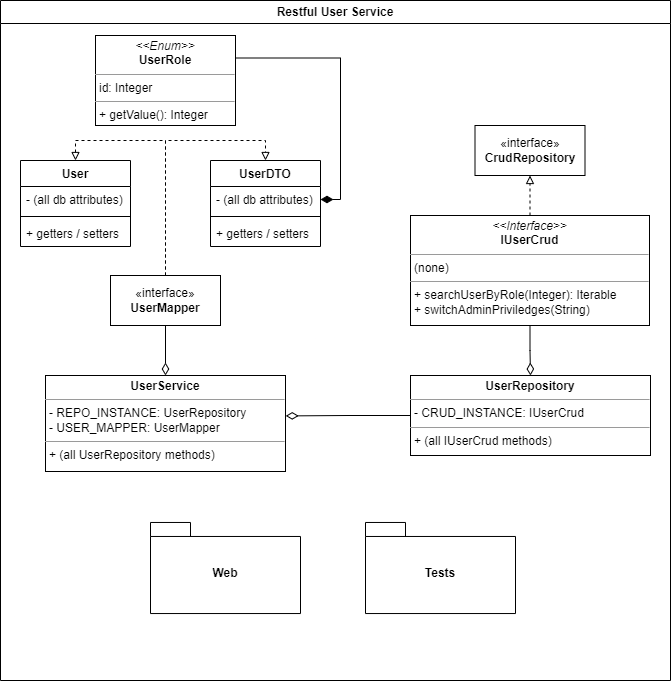

The diagram above was exported from draw.io. Its source (the exported page's mxGraphModel, read from the mxfile embedded in the PNG):
<mxGraphModel dx="732" dy="510" grid="1" gridSize="10" guides="1" tooltips="1" connect="1" arrows="1" fold="1" page="1" pageScale="1" pageWidth="1100" pageHeight="850" math="0" shadow="0">
  <root>
    <mxCell id="0" />
    <mxCell id="1" parent="0" />
    <mxCell id="Uovh46UTTe6WOonXCwlF-132" value="Restful User Service" style="swimlane;whiteSpace=wrap;html=1;" parent="1" vertex="1">
      <mxGeometry x="50" y="85" width="670" height="680" as="geometry" />
    </mxCell>
    <mxCell id="Uovh46UTTe6WOonXCwlF-148" value="User" style="swimlane;fontStyle=1;align=center;verticalAlign=top;childLayout=stackLayout;horizontal=1;startSize=26;horizontalStack=0;resizeParent=1;resizeParentMax=0;resizeLast=0;collapsible=1;marginBottom=0;whiteSpace=wrap;html=1;" parent="Uovh46UTTe6WOonXCwlF-132" vertex="1">
      <mxGeometry x="20" y="160" width="110" height="86" as="geometry" />
    </mxCell>
    <mxCell id="Uovh46UTTe6WOonXCwlF-149" value="- (all db attributes)" style="text;strokeColor=none;fillColor=none;align=left;verticalAlign=top;spacingLeft=4;spacingRight=4;overflow=hidden;rotatable=0;points=[[0,0.5],[1,0.5]];portConstraint=eastwest;whiteSpace=wrap;html=1;" parent="Uovh46UTTe6WOonXCwlF-148" vertex="1">
      <mxGeometry y="26" width="110" height="26" as="geometry" />
    </mxCell>
    <mxCell id="Uovh46UTTe6WOonXCwlF-150" value="" style="line;strokeWidth=1;fillColor=none;align=left;verticalAlign=middle;spacingTop=-1;spacingLeft=3;spacingRight=3;rotatable=0;labelPosition=right;points=[];portConstraint=eastwest;strokeColor=inherit;" parent="Uovh46UTTe6WOonXCwlF-148" vertex="1">
      <mxGeometry y="52" width="110" height="8" as="geometry" />
    </mxCell>
    <mxCell id="Uovh46UTTe6WOonXCwlF-151" value="+ getters / setters" style="text;strokeColor=none;fillColor=none;align=left;verticalAlign=top;spacingLeft=4;spacingRight=4;overflow=hidden;rotatable=0;points=[[0,0.5],[1,0.5]];portConstraint=eastwest;whiteSpace=wrap;html=1;" parent="Uovh46UTTe6WOonXCwlF-148" vertex="1">
      <mxGeometry y="60" width="110" height="26" as="geometry" />
    </mxCell>
    <mxCell id="Uovh46UTTe6WOonXCwlF-152" value="UserDTO" style="swimlane;fontStyle=1;align=center;verticalAlign=top;childLayout=stackLayout;horizontal=1;startSize=26;horizontalStack=0;resizeParent=1;resizeParentMax=0;resizeLast=0;collapsible=1;marginBottom=0;whiteSpace=wrap;html=1;" parent="Uovh46UTTe6WOonXCwlF-132" vertex="1">
      <mxGeometry x="210" y="160" width="110" height="86" as="geometry" />
    </mxCell>
    <mxCell id="Uovh46UTTe6WOonXCwlF-153" value="- (all db attributes)" style="text;strokeColor=none;fillColor=none;align=left;verticalAlign=top;spacingLeft=4;spacingRight=4;overflow=hidden;rotatable=0;points=[[0,0.5],[1,0.5]];portConstraint=eastwest;whiteSpace=wrap;html=1;" parent="Uovh46UTTe6WOonXCwlF-152" vertex="1">
      <mxGeometry y="26" width="110" height="26" as="geometry" />
    </mxCell>
    <mxCell id="Uovh46UTTe6WOonXCwlF-154" value="" style="line;strokeWidth=1;fillColor=none;align=left;verticalAlign=middle;spacingTop=-1;spacingLeft=3;spacingRight=3;rotatable=0;labelPosition=right;points=[];portConstraint=eastwest;strokeColor=inherit;" parent="Uovh46UTTe6WOonXCwlF-152" vertex="1">
      <mxGeometry y="52" width="110" height="8" as="geometry" />
    </mxCell>
    <mxCell id="Uovh46UTTe6WOonXCwlF-155" value="+ getters / setters" style="text;strokeColor=none;fillColor=none;align=left;verticalAlign=top;spacingLeft=4;spacingRight=4;overflow=hidden;rotatable=0;points=[[0,0.5],[1,0.5]];portConstraint=eastwest;whiteSpace=wrap;html=1;" parent="Uovh46UTTe6WOonXCwlF-152" vertex="1">
      <mxGeometry y="60" width="110" height="26" as="geometry" />
    </mxCell>
    <mxCell id="wQ44f-bJAqMeGIP8EFis-6" style="edgeStyle=orthogonalEdgeStyle;rounded=0;orthogonalLoop=1;jettySize=auto;html=1;entryX=0.5;entryY=0;entryDx=0;entryDy=0;endArrow=diamondThin;endFill=0;endSize=10;startSize=10;" edge="1" parent="Uovh46UTTe6WOonXCwlF-132" source="Uovh46UTTe6WOonXCwlF-156" target="Uovh46UTTe6WOonXCwlF-162">
      <mxGeometry relative="1" as="geometry" />
    </mxCell>
    <mxCell id="wQ44f-bJAqMeGIP8EFis-11" style="edgeStyle=orthogonalEdgeStyle;rounded=0;orthogonalLoop=1;jettySize=auto;html=1;entryX=0.5;entryY=0;entryDx=0;entryDy=0;endArrow=block;endFill=0;dashed=1;" edge="1" parent="Uovh46UTTe6WOonXCwlF-132" source="Uovh46UTTe6WOonXCwlF-156" target="Uovh46UTTe6WOonXCwlF-148">
      <mxGeometry relative="1" as="geometry">
        <mxPoint x="60" y="295" as="targetPoint" />
      </mxGeometry>
    </mxCell>
    <mxCell id="wQ44f-bJAqMeGIP8EFis-12" style="edgeStyle=orthogonalEdgeStyle;rounded=0;orthogonalLoop=1;jettySize=auto;html=1;entryX=0.5;entryY=0;entryDx=0;entryDy=0;endArrow=block;endFill=0;dashed=1;" edge="1" parent="Uovh46UTTe6WOonXCwlF-132" source="Uovh46UTTe6WOonXCwlF-156" target="Uovh46UTTe6WOonXCwlF-152">
      <mxGeometry relative="1" as="geometry" />
    </mxCell>
    <mxCell id="Uovh46UTTe6WOonXCwlF-156" value="«interface»&lt;br&gt;&lt;b&gt;UserMapper&lt;/b&gt;" style="html=1;whiteSpace=wrap;" parent="Uovh46UTTe6WOonXCwlF-132" vertex="1">
      <mxGeometry x="110" y="275" width="110" height="50" as="geometry" />
    </mxCell>
    <mxCell id="wQ44f-bJAqMeGIP8EFis-4" style="edgeStyle=orthogonalEdgeStyle;rounded=0;orthogonalLoop=1;jettySize=auto;html=1;entryX=0.5;entryY=1;entryDx=0;entryDy=0;endArrow=block;endFill=0;dashed=1;" edge="1" parent="Uovh46UTTe6WOonXCwlF-132" source="Uovh46UTTe6WOonXCwlF-158" target="wQ44f-bJAqMeGIP8EFis-1">
      <mxGeometry relative="1" as="geometry" />
    </mxCell>
    <mxCell id="wQ44f-bJAqMeGIP8EFis-5" style="edgeStyle=orthogonalEdgeStyle;rounded=0;orthogonalLoop=1;jettySize=auto;html=1;entryX=0.5;entryY=0;entryDx=0;entryDy=0;endArrow=diamondThin;endFill=0;strokeWidth=1;endSize=10;startSize=10;" edge="1" parent="Uovh46UTTe6WOonXCwlF-132" source="Uovh46UTTe6WOonXCwlF-158" target="Uovh46UTTe6WOonXCwlF-159">
      <mxGeometry relative="1" as="geometry" />
    </mxCell>
    <mxCell id="Uovh46UTTe6WOonXCwlF-158" value="&lt;p style=&quot;margin:0px;margin-top:4px;text-align:center;&quot;&gt;&lt;i&gt;&amp;lt;&amp;lt;Interface&amp;gt;&amp;gt;&lt;/i&gt;&lt;br&gt;&lt;b&gt;IUserCrud&lt;/b&gt;&lt;/p&gt;&lt;hr size=&quot;1&quot;&gt;&lt;p style=&quot;margin:0px;margin-left:4px;&quot;&gt;(none)&lt;/p&gt;&lt;hr size=&quot;1&quot;&gt;&lt;p style=&quot;margin:0px;margin-left:4px;&quot;&gt;+ searchUserByRole(Integer): Iterable&lt;br&gt;+ switchAdminPriviledges(String)&lt;/p&gt;" style="verticalAlign=top;align=left;overflow=fill;fontSize=12;fontFamily=Helvetica;html=1;whiteSpace=wrap;" parent="Uovh46UTTe6WOonXCwlF-132" vertex="1">
      <mxGeometry x="410" y="215" width="239" height="110" as="geometry" />
    </mxCell>
    <mxCell id="wQ44f-bJAqMeGIP8EFis-7" style="edgeStyle=orthogonalEdgeStyle;rounded=0;orthogonalLoop=1;jettySize=auto;html=1;entryX=1.001;entryY=0.421;entryDx=0;entryDy=0;exitX=0;exitY=0.5;exitDx=0;exitDy=0;endArrow=diamondThin;endFill=0;endSize=10;startSize=10;entryPerimeter=0;" edge="1" parent="Uovh46UTTe6WOonXCwlF-132" source="Uovh46UTTe6WOonXCwlF-159" target="Uovh46UTTe6WOonXCwlF-162">
      <mxGeometry relative="1" as="geometry" />
    </mxCell>
    <mxCell id="Uovh46UTTe6WOonXCwlF-159" value="&lt;p style=&quot;margin:0px;margin-top:4px;text-align:center;&quot;&gt;&lt;b&gt;UserRepository&lt;/b&gt;&lt;/p&gt;&lt;hr size=&quot;1&quot;&gt;&lt;p style=&quot;margin:0px;margin-left:4px;&quot;&gt;- CRUD_INSTANCE: IUserCrud&lt;/p&gt;&lt;hr size=&quot;1&quot;&gt;&lt;p style=&quot;margin:0px;margin-left:4px;&quot;&gt;+ (all IUserCrud methods)&lt;/p&gt;" style="verticalAlign=top;align=left;overflow=fill;fontSize=12;fontFamily=Helvetica;html=1;whiteSpace=wrap;" parent="Uovh46UTTe6WOonXCwlF-132" vertex="1">
      <mxGeometry x="410" y="375" width="240" height="80" as="geometry" />
    </mxCell>
    <mxCell id="wQ44f-bJAqMeGIP8EFis-13" style="edgeStyle=orthogonalEdgeStyle;rounded=0;orthogonalLoop=1;jettySize=auto;html=1;entryX=1;entryY=0.5;entryDx=0;entryDy=0;exitX=1;exitY=0.25;exitDx=0;exitDy=0;endArrow=diamondThin;endFill=1;endSize=10;startSize=10;" edge="1" parent="Uovh46UTTe6WOonXCwlF-132" source="Uovh46UTTe6WOonXCwlF-161" target="Uovh46UTTe6WOonXCwlF-153">
      <mxGeometry relative="1" as="geometry" />
    </mxCell>
    <mxCell id="Uovh46UTTe6WOonXCwlF-161" value="&lt;p style=&quot;margin:0px;margin-top:4px;text-align:center;&quot;&gt;&lt;i&gt;&amp;lt;&amp;lt;Enum&amp;gt;&amp;gt;&lt;/i&gt;&lt;br&gt;&lt;b&gt;UserRole&lt;/b&gt;&lt;/p&gt;&lt;hr size=&quot;1&quot;&gt;&lt;p style=&quot;margin:0px;margin-left:4px;&quot;&gt;id: Integer&lt;br&gt;&lt;/p&gt;&lt;hr size=&quot;1&quot;&gt;&lt;p style=&quot;margin:0px;margin-left:4px;&quot;&gt;+ getValue(): Integer&lt;/p&gt;" style="verticalAlign=top;align=left;overflow=fill;fontSize=12;fontFamily=Helvetica;html=1;whiteSpace=wrap;" parent="Uovh46UTTe6WOonXCwlF-132" vertex="1">
      <mxGeometry x="95" y="35" width="140" height="90" as="geometry" />
    </mxCell>
    <mxCell id="Uovh46UTTe6WOonXCwlF-162" value="&lt;p style=&quot;margin:0px;margin-top:4px;text-align:center;&quot;&gt;&lt;b&gt;UserService&lt;/b&gt;&lt;/p&gt;&lt;hr size=&quot;1&quot;&gt;&lt;p style=&quot;margin:0px;margin-left:4px;&quot;&gt;- REPO_INSTANCE: UserRepository&lt;/p&gt;&lt;p style=&quot;margin:0px;margin-left:4px;&quot;&gt;- USER_MAPPER: UserMapper&lt;/p&gt;&lt;hr size=&quot;1&quot;&gt;&lt;p style=&quot;margin:0px;margin-left:4px;&quot;&gt;+ (all UserRepository methods)&lt;/p&gt;" style="verticalAlign=top;align=left;overflow=fill;fontSize=12;fontFamily=Helvetica;html=1;whiteSpace=wrap;" parent="Uovh46UTTe6WOonXCwlF-132" vertex="1">
      <mxGeometry x="45" y="375" width="240" height="96" as="geometry" />
    </mxCell>
    <mxCell id="wQ44f-bJAqMeGIP8EFis-1" value="«interface»&lt;br&gt;&lt;b&gt;CrudRepository&lt;/b&gt;" style="html=1;whiteSpace=wrap;" vertex="1" parent="Uovh46UTTe6WOonXCwlF-132">
      <mxGeometry x="474.5" y="125" width="110" height="50" as="geometry" />
    </mxCell>
    <mxCell id="wQ44f-bJAqMeGIP8EFis-24" value="Web" style="shape=folder;fontStyle=1;spacingTop=10;tabWidth=40;tabHeight=14;tabPosition=left;html=1;whiteSpace=wrap;" vertex="1" parent="Uovh46UTTe6WOonXCwlF-132">
      <mxGeometry x="150" y="521.9699999999999" width="150" height="91.07" as="geometry" />
    </mxCell>
    <mxCell id="wQ44f-bJAqMeGIP8EFis-25" value="Tests" style="shape=folder;fontStyle=1;spacingTop=10;tabWidth=40;tabHeight=14;tabPosition=left;html=1;whiteSpace=wrap;" vertex="1" parent="Uovh46UTTe6WOonXCwlF-132">
      <mxGeometry x="365" y="521.9699999999999" width="150" height="91.07" as="geometry" />
    </mxCell>
  </root>
</mxGraphModel>